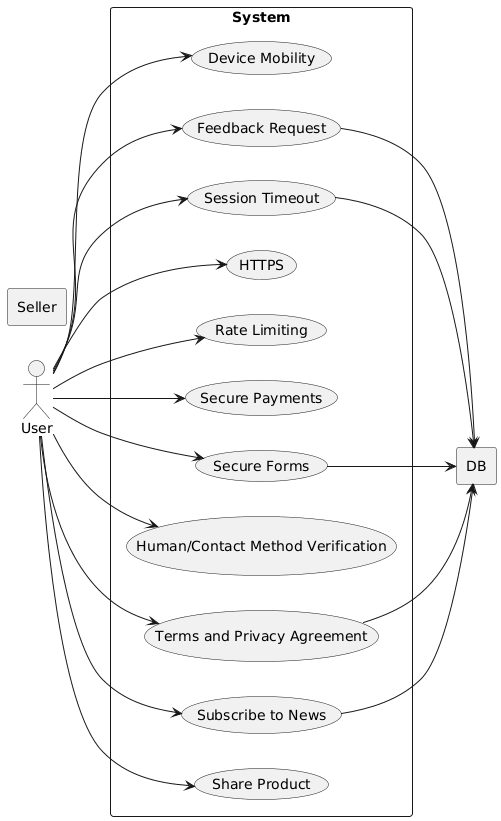

The diagram above was rendered by PlantUML. Its source (embedded in the PNG):
@startuml
left to right direction
actor User
actor DB
actor Seller

rectangle System {
  usecase "Share Product" as U1
  usecase "Subscribe to News" as U2
  usecase "Terms and Privacy Agreement" as U3
  usecase "Human/Contact Method Verification" as U4
  usecase "Secure Forms" as U5
  usecase "Secure Payments" as U6
  usecase "Rate Limiting" as U7
  usecase "HTTPS" as U8
  usecase "Session Timeout" as U9
  usecase "Feedback Request" as U10
  usecase "Device Mobility" as U11


  
  

}

rectangle DB {
   
}

rectangle Seller {
   
}

User --> U1
User --> U2
U2 --> DB
User --> U3
U3 --> DB
User --> U4

User --> U5
U5 --> DB
User --> U6

User --> U7
User --> U8
User --> U9
U9 --> DB
User --> U10
U10 --> DB
User --> U11
@enduml